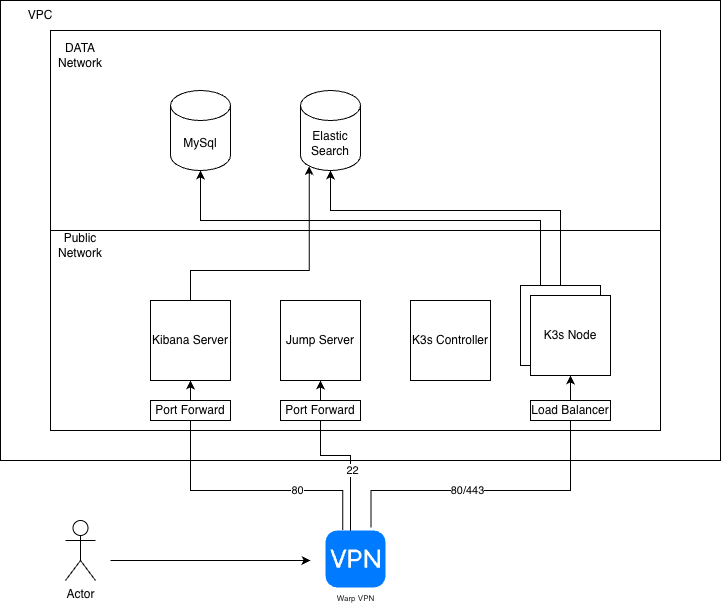

The diagram above was exported from draw.io. Its source (the exported page's mxGraphModel, read from the mxfile embedded in the PNG):
<mxGraphModel dx="1042" dy="579" grid="1" gridSize="10" guides="1" tooltips="1" connect="1" arrows="1" fold="1" page="1" pageScale="1" pageWidth="850" pageHeight="1100" math="0" shadow="0">
  <root>
    <mxCell id="0" />
    <mxCell id="1" parent="0" />
    <mxCell id="OwX2DndMS0NEuazSlQ4R-11" value="" style="rounded=0;whiteSpace=wrap;html=1;" parent="1" vertex="1">
      <mxGeometry x="40" y="290" width="720" height="460" as="geometry" />
    </mxCell>
    <mxCell id="OwX2DndMS0NEuazSlQ4R-2" value="" style="rounded=0;whiteSpace=wrap;html=1;align=left;" parent="1" vertex="1">
      <mxGeometry x="90" y="320" width="610" height="200" as="geometry" />
    </mxCell>
    <mxCell id="OwX2DndMS0NEuazSlQ4R-3" value="" style="rounded=0;whiteSpace=wrap;html=1;" parent="1" vertex="1">
      <mxGeometry x="90" y="520" width="610" height="200" as="geometry" />
    </mxCell>
    <mxCell id="OwX2DndMS0NEuazSlQ4R-9" value="MySql" style="shape=cylinder3;whiteSpace=wrap;html=1;boundedLbl=1;backgroundOutline=1;size=15;" parent="1" vertex="1">
      <mxGeometry x="210" y="380" width="60" height="80" as="geometry" />
    </mxCell>
    <mxCell id="OwX2DndMS0NEuazSlQ4R-10" value="Elastic Search" style="shape=cylinder3;whiteSpace=wrap;html=1;boundedLbl=1;backgroundOutline=1;size=15;" parent="1" vertex="1">
      <mxGeometry x="340" y="380" width="60" height="80" as="geometry" />
    </mxCell>
    <mxCell id="OwX2DndMS0NEuazSlQ4R-12" value="DATA Network" style="text;strokeColor=none;align=center;fillColor=none;html=1;verticalAlign=middle;whiteSpace=wrap;rounded=0;" parent="1" vertex="1">
      <mxGeometry x="90" y="330" width="60" height="30" as="geometry" />
    </mxCell>
    <mxCell id="OwX2DndMS0NEuazSlQ4R-13" value="Public Network" style="text;strokeColor=none;align=center;fillColor=none;html=1;verticalAlign=middle;whiteSpace=wrap;rounded=0;" parent="1" vertex="1">
      <mxGeometry x="90" y="520" width="60" height="30" as="geometry" />
    </mxCell>
    <mxCell id="OwX2DndMS0NEuazSlQ4R-14" value="VPC" style="text;strokeColor=none;align=center;fillColor=none;html=1;verticalAlign=middle;whiteSpace=wrap;rounded=0;" parent="1" vertex="1">
      <mxGeometry x="50" y="290" width="60" height="30" as="geometry" />
    </mxCell>
    <mxCell id="OwX2DndMS0NEuazSlQ4R-36" style="edgeStyle=orthogonalEdgeStyle;rounded=0;orthogonalLoop=1;jettySize=auto;html=1;exitX=0.5;exitY=0;exitDx=0;exitDy=0;entryX=0.145;entryY=1;entryDx=0;entryDy=-4.35;entryPerimeter=0;" parent="1" source="OwX2DndMS0NEuazSlQ4R-16" target="OwX2DndMS0NEuazSlQ4R-10" edge="1">
      <mxGeometry relative="1" as="geometry">
        <Array as="points">
          <mxPoint x="230" y="560" />
          <mxPoint x="349" y="560" />
        </Array>
      </mxGeometry>
    </mxCell>
    <mxCell id="OwX2DndMS0NEuazSlQ4R-16" value="Kibana Server" style="whiteSpace=wrap;html=1;aspect=fixed;" parent="1" vertex="1">
      <mxGeometry x="190" y="590" width="80" height="80" as="geometry" />
    </mxCell>
    <mxCell id="OwX2DndMS0NEuazSlQ4R-17" value="Jump Server" style="whiteSpace=wrap;html=1;aspect=fixed;" parent="1" vertex="1">
      <mxGeometry x="320" y="590" width="80" height="80" as="geometry" />
    </mxCell>
    <mxCell id="OwX2DndMS0NEuazSlQ4R-18" value="K3s Controller" style="whiteSpace=wrap;html=1;aspect=fixed;" parent="1" vertex="1">
      <mxGeometry x="450" y="590" width="80" height="80" as="geometry" />
    </mxCell>
    <mxCell id="OwX2DndMS0NEuazSlQ4R-19" value="K3s Node" style="whiteSpace=wrap;html=1;aspect=fixed;" parent="1" vertex="1">
      <mxGeometry x="560" y="575" width="80" height="80" as="geometry" />
    </mxCell>
    <mxCell id="OwX2DndMS0NEuazSlQ4R-20" value="K3s Node" style="whiteSpace=wrap;html=1;aspect=fixed;" parent="1" vertex="1">
      <mxGeometry x="570" y="585" width="80" height="80" as="geometry" />
    </mxCell>
    <mxCell id="OwX2DndMS0NEuazSlQ4R-22" value="Actor" style="shape=umlActor;verticalLabelPosition=bottom;verticalAlign=top;html=1;outlineConnect=0;" parent="1" vertex="1">
      <mxGeometry x="105" y="810" width="30" height="60" as="geometry" />
    </mxCell>
    <mxCell id="OwX2DndMS0NEuazSlQ4R-23" value="Warp VPN" style="html=1;strokeWidth=1;shadow=0;dashed=0;shape=mxgraph.ios7.misc.vpn;fillColor=#007AFF;strokeColor=none;buttonText=;strokeColor2=#222222;fontColor=#222222;fontSize=8;verticalLabelPosition=bottom;verticalAlign=top;align=center;sketch=0;" parent="1" vertex="1">
      <mxGeometry x="365" y="820" width="60" height="57" as="geometry" />
    </mxCell>
    <mxCell id="OwX2DndMS0NEuazSlQ4R-24" style="edgeStyle=orthogonalEdgeStyle;rounded=0;orthogonalLoop=1;jettySize=auto;html=1;" parent="1" edge="1">
      <mxGeometry relative="1" as="geometry">
        <mxPoint x="150" y="850" as="sourcePoint" />
        <mxPoint x="350" y="850" as="targetPoint" />
      </mxGeometry>
    </mxCell>
    <mxCell id="OwX2DndMS0NEuazSlQ4R-25" style="edgeStyle=orthogonalEdgeStyle;rounded=0;orthogonalLoop=1;jettySize=auto;html=1;entryX=0.5;entryY=1;entryDx=0;entryDy=0;exitX=0.286;exitY=-0.009;exitDx=0;exitDy=0;exitPerimeter=0;" parent="1" source="OwX2DndMS0NEuazSlQ4R-23" target="OwX2DndMS0NEuazSlQ4R-16" edge="1">
      <mxGeometry relative="1" as="geometry">
        <mxPoint x="260" y="840" as="sourcePoint" />
        <mxPoint x="460" y="840" as="targetPoint" />
        <Array as="points">
          <mxPoint x="382" y="780" />
          <mxPoint x="230" y="780" />
        </Array>
      </mxGeometry>
    </mxCell>
    <mxCell id="OwX2DndMS0NEuazSlQ4R-30" value="80" style="edgeLabel;html=1;align=center;verticalAlign=middle;resizable=0;points=[];" parent="OwX2DndMS0NEuazSlQ4R-25" connectable="0" vertex="1">
      <mxGeometry x="-0.4398" y="-1" relative="1" as="geometry">
        <mxPoint as="offset" />
      </mxGeometry>
    </mxCell>
    <mxCell id="OwX2DndMS0NEuazSlQ4R-26" style="edgeStyle=orthogonalEdgeStyle;rounded=0;orthogonalLoop=1;jettySize=auto;html=1;entryX=0.5;entryY=1;entryDx=0;entryDy=0;exitX=0.417;exitY=0;exitDx=0;exitDy=0;exitPerimeter=0;" parent="1" source="OwX2DndMS0NEuazSlQ4R-23" target="OwX2DndMS0NEuazSlQ4R-17" edge="1">
      <mxGeometry relative="1" as="geometry">
        <mxPoint x="532" y="959" as="sourcePoint" />
        <mxPoint x="380" y="810" as="targetPoint" />
      </mxGeometry>
    </mxCell>
    <mxCell id="OwX2DndMS0NEuazSlQ4R-29" value="22" style="edgeLabel;html=1;align=center;verticalAlign=middle;resizable=0;points=[];" parent="OwX2DndMS0NEuazSlQ4R-26" connectable="0" vertex="1">
      <mxGeometry x="-0.3278" y="-1" relative="1" as="geometry">
        <mxPoint as="offset" />
      </mxGeometry>
    </mxCell>
    <mxCell id="OwX2DndMS0NEuazSlQ4R-27" style="edgeStyle=orthogonalEdgeStyle;rounded=0;orthogonalLoop=1;jettySize=auto;html=1;entryX=0.5;entryY=1;entryDx=0;entryDy=0;exitX=0.758;exitY=-0.053;exitDx=0;exitDy=0;exitPerimeter=0;" parent="1" source="OwX2DndMS0NEuazSlQ4R-23" target="OwX2DndMS0NEuazSlQ4R-20" edge="1">
      <mxGeometry relative="1" as="geometry">
        <mxPoint x="420" y="920" as="sourcePoint" />
        <mxPoint x="390" y="770" as="targetPoint" />
        <Array as="points">
          <mxPoint x="411" y="780" />
          <mxPoint x="610" y="780" />
        </Array>
      </mxGeometry>
    </mxCell>
    <mxCell id="OwX2DndMS0NEuazSlQ4R-28" value="80/443" style="edgeLabel;html=1;align=center;verticalAlign=middle;resizable=0;points=[];" parent="OwX2DndMS0NEuazSlQ4R-27" connectable="0" vertex="1">
      <mxGeometry x="-0.2443" y="1" relative="1" as="geometry">
        <mxPoint as="offset" />
      </mxGeometry>
    </mxCell>
    <mxCell id="OwX2DndMS0NEuazSlQ4R-31" value="Port Forward" style="rounded=0;whiteSpace=wrap;html=1;" parent="1" vertex="1">
      <mxGeometry x="190" y="690" width="80" height="20" as="geometry" />
    </mxCell>
    <mxCell id="OwX2DndMS0NEuazSlQ4R-32" value="Port Forward" style="rounded=0;whiteSpace=wrap;html=1;" parent="1" vertex="1">
      <mxGeometry x="320" y="690" width="80" height="20" as="geometry" />
    </mxCell>
    <mxCell id="OwX2DndMS0NEuazSlQ4R-33" value="Load Balancer" style="rounded=0;whiteSpace=wrap;html=1;" parent="1" vertex="1">
      <mxGeometry x="570" y="690" width="80" height="20" as="geometry" />
    </mxCell>
    <mxCell id="OwX2DndMS0NEuazSlQ4R-34" style="edgeStyle=orthogonalEdgeStyle;rounded=0;orthogonalLoop=1;jettySize=auto;html=1;exitX=0.25;exitY=0;exitDx=0;exitDy=0;entryX=0.5;entryY=1;entryDx=0;entryDy=0;entryPerimeter=0;" parent="1" source="OwX2DndMS0NEuazSlQ4R-19" target="OwX2DndMS0NEuazSlQ4R-9" edge="1">
      <mxGeometry relative="1" as="geometry">
        <Array as="points">
          <mxPoint x="580" y="510" />
          <mxPoint x="240" y="510" />
        </Array>
      </mxGeometry>
    </mxCell>
    <mxCell id="OwX2DndMS0NEuazSlQ4R-35" style="edgeStyle=orthogonalEdgeStyle;rounded=0;orthogonalLoop=1;jettySize=auto;html=1;exitX=0.5;exitY=0;exitDx=0;exitDy=0;entryX=0.5;entryY=1;entryDx=0;entryDy=0;entryPerimeter=0;" parent="1" source="OwX2DndMS0NEuazSlQ4R-19" target="OwX2DndMS0NEuazSlQ4R-10" edge="1">
      <mxGeometry relative="1" as="geometry">
        <Array as="points">
          <mxPoint x="600" y="500" />
          <mxPoint x="370" y="500" />
        </Array>
      </mxGeometry>
    </mxCell>
  </root>
</mxGraphModel>